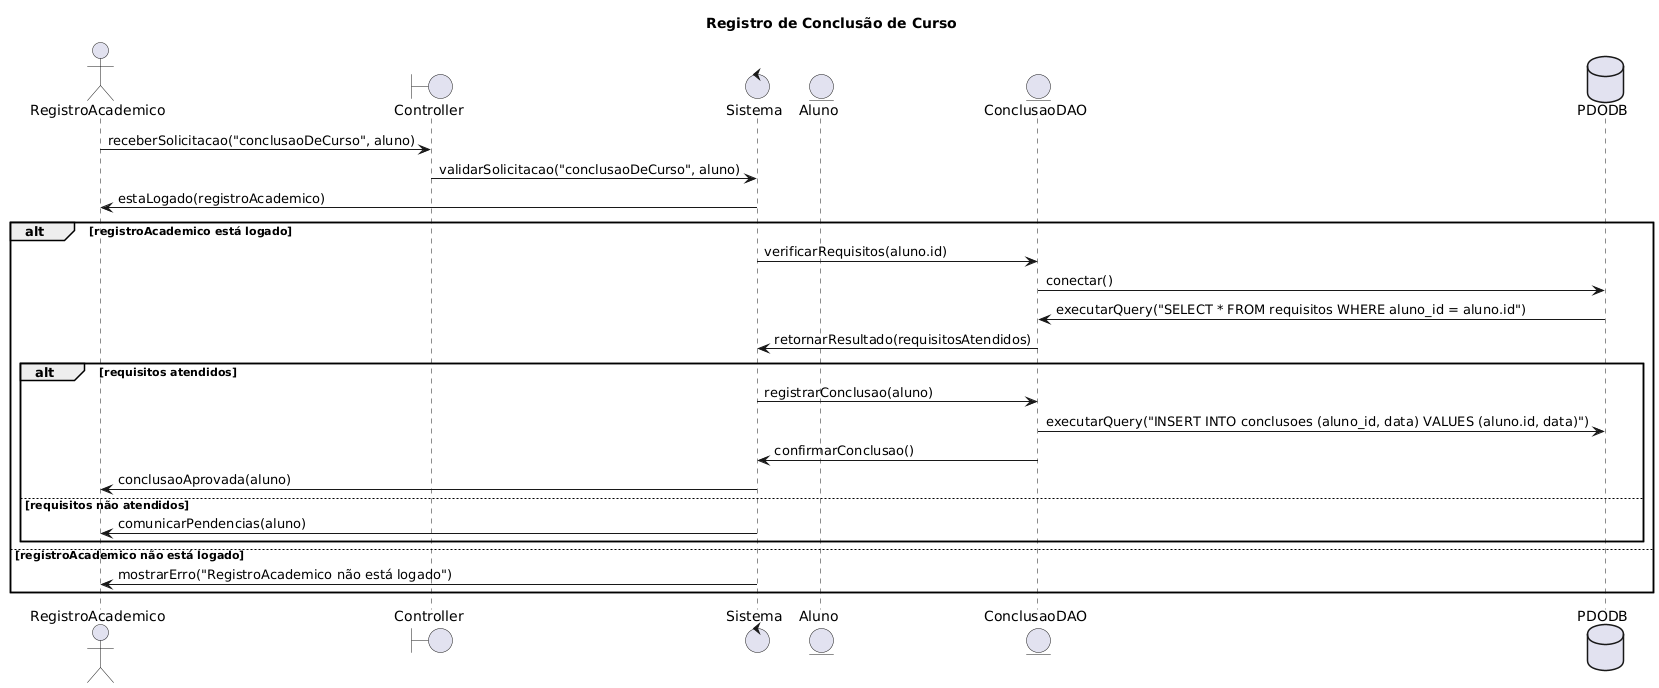

The diagram above was rendered by PlantUML. Its source (embedded in the PNG):
@startuml
title Registro de Conclusão de Curso
actor RegistroAcademico
boundary Controller
control Sistema
entity Aluno
entity ConclusaoDAO
database PDODB

RegistroAcademico -> Controller: receberSolicitacao("conclusaoDeCurso", aluno)
Controller -> Sistema: validarSolicitacao("conclusaoDeCurso", aluno)
Sistema -> RegistroAcademico: estaLogado(registroAcademico)
alt registroAcademico está logado
    Sistema -> ConclusaoDAO: verificarRequisitos(aluno.id)
    ConclusaoDAO -> PDODB: conectar()
    PDODB -> ConclusaoDAO: executarQuery("SELECT * FROM requisitos WHERE aluno_id = aluno.id")
    ConclusaoDAO -> Sistema: retornarResultado(requisitosAtendidos)
    alt requisitos atendidos
        Sistema -> ConclusaoDAO: registrarConclusao(aluno)
        ConclusaoDAO -> PDODB: executarQuery("INSERT INTO conclusoes (aluno_id, data) VALUES (aluno.id, data)")
        ConclusaoDAO -> Sistema: confirmarConclusao()
        Sistema -> RegistroAcademico: conclusaoAprovada(aluno)
    else requisitos não atendidos
        Sistema -> RegistroAcademico: comunicarPendencias(aluno)
    end
else registroAcademico não está logado
    Sistema -> RegistroAcademico: mostrarErro("RegistroAcademico não está logado")
end
@enduml